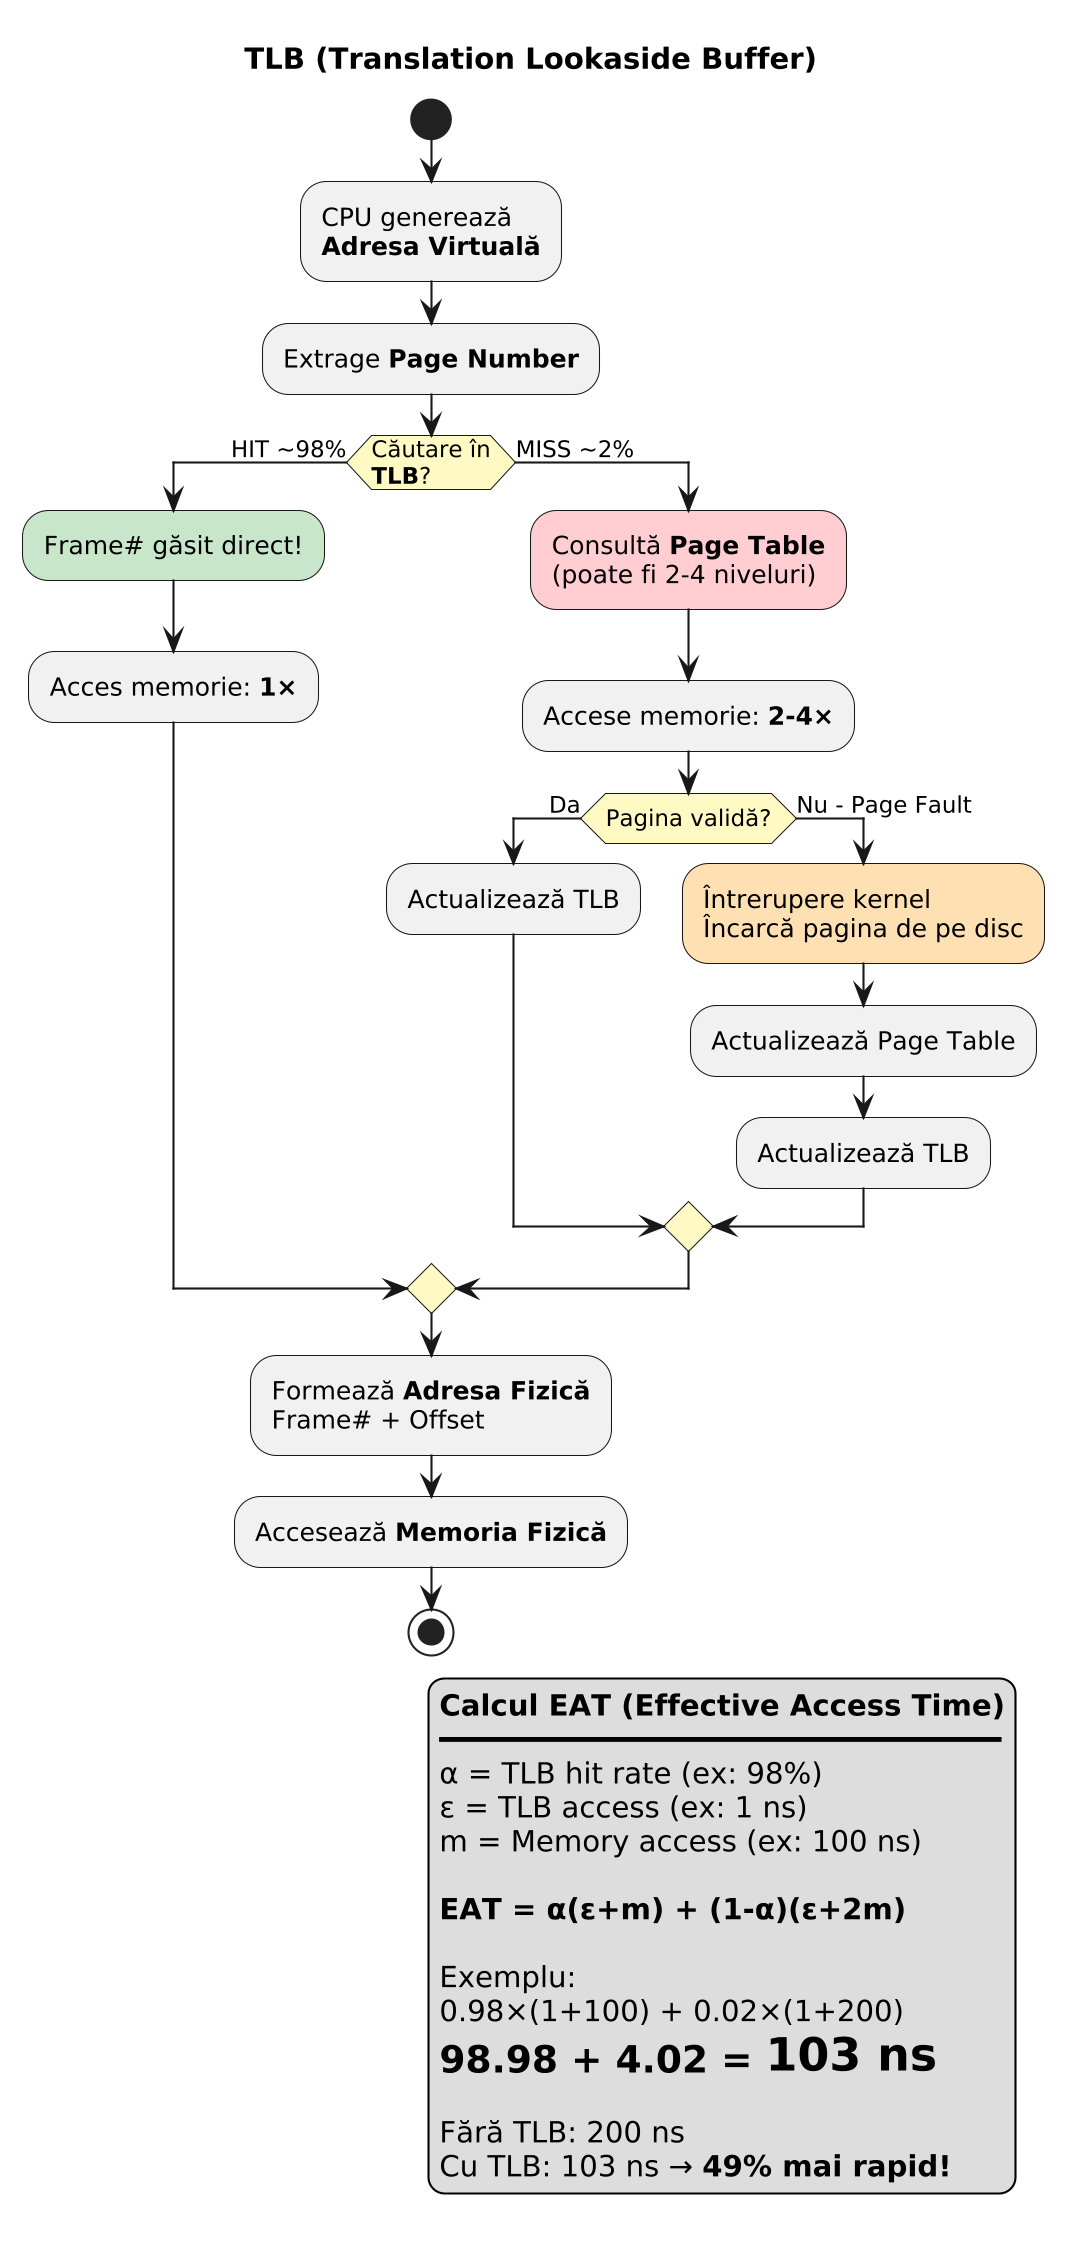

The diagram above was rendered by PlantUML. Its source (embedded in the PNG):
@startuml tlb_acces_memorie
skinparamlocked dpi 200
title TLB (Translation Lookaside Buffer)

skinparam activity {
    DiamondBackgroundColor #FFF9C4
}

start

:CPU generează
**Adresa Virtuală**;

:Extrage **Page Number**;

if (Căutare în\n**TLB**?) then (HIT ~98%)
    #C8E6C9:Frame# găsit direct!;
    :Acces memorie: **1×**;
else (MISS ~2%)
    #FFCDD2:Consultă **Page Table**
    (poate fi 2-4 niveluri);
    :Accese memorie: **2-4×**;
    
    if (Pagina validă?) then (Da)
        :Actualizează TLB;
    else (Nu - Page Fault)
        #FFE0B2:Întrerupere kernel
        Încarcă pagina de pe disc;
        :Actualizează Page Table;
        :Actualizează TLB;
    endif
endif

:Formează **Adresa Fizică**
Frame# + Offset;

:Accesează **Memoria Fizică**;

stop

legend right
**Calcul EAT (Effective Access Time)**
━━━━━━━━━━━━━━━━━━━━━━━━━━━━━━━━
α = TLB hit rate (ex: 98%)
ε = TLB access (ex: 1 ns)
m = Memory access (ex: 100 ns)

**EAT = α(ε+m) + (1-α)(ε+2m)**

Exemplu:
0.98×(1+100) + 0.02×(1+200)
= 98.98 + 4.02 = **103 ns**

Fără TLB: 200 ns
Cu TLB: 103 ns → **49% mai rapid!**
endlegend

@enduml